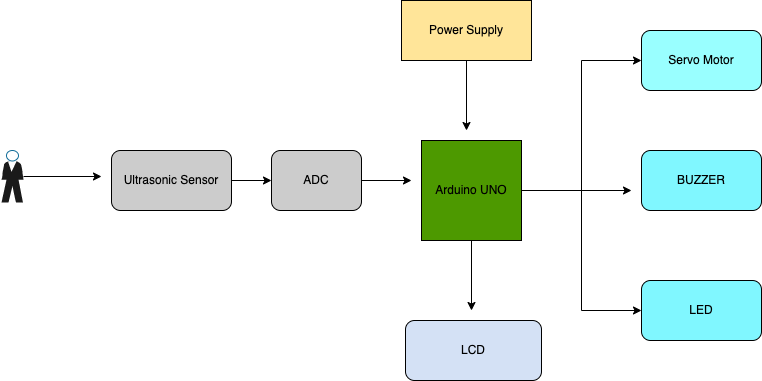

The diagram above was exported from draw.io. Its source (the exported page's mxGraphModel, read from the mxfile embedded in the PNG):
<mxGraphModel dx="2013" dy="589" grid="1" gridSize="10" guides="1" tooltips="1" connect="1" arrows="1" fold="1" page="1" pageScale="1" pageWidth="827" pageHeight="1169" math="0" shadow="0">
  <root>
    <mxCell id="0" />
    <mxCell id="1" parent="0" />
    <mxCell id="1JJzxIbeN7LXcNcEcFXf-14" style="edgeStyle=orthogonalEdgeStyle;rounded=0;orthogonalLoop=1;jettySize=auto;html=1;fillColor=#999999;" parent="1" source="1JJzxIbeN7LXcNcEcFXf-1" edge="1">
      <mxGeometry relative="1" as="geometry">
        <mxPoint x="420" y="430" as="targetPoint" />
      </mxGeometry>
    </mxCell>
    <mxCell id="1JJzxIbeN7LXcNcEcFXf-18" style="edgeStyle=orthogonalEdgeStyle;rounded=0;orthogonalLoop=1;jettySize=auto;html=1;fillColor=#B3B3B3;" parent="1" source="1JJzxIbeN7LXcNcEcFXf-1" edge="1">
      <mxGeometry relative="1" as="geometry">
        <mxPoint x="580" y="310" as="targetPoint" />
      </mxGeometry>
    </mxCell>
    <mxCell id="1JJzxIbeN7LXcNcEcFXf-19" style="edgeStyle=orthogonalEdgeStyle;rounded=0;orthogonalLoop=1;jettySize=auto;html=1;entryX=0;entryY=0.5;entryDx=0;entryDy=0;fillColor=#B3B3B3;" parent="1" source="1JJzxIbeN7LXcNcEcFXf-1" target="1JJzxIbeN7LXcNcEcFXf-15" edge="1">
      <mxGeometry relative="1" as="geometry" />
    </mxCell>
    <mxCell id="1JJzxIbeN7LXcNcEcFXf-20" style="edgeStyle=orthogonalEdgeStyle;rounded=0;orthogonalLoop=1;jettySize=auto;html=1;entryX=0;entryY=0.5;entryDx=0;entryDy=0;fillColor=#999999;" parent="1" source="1JJzxIbeN7LXcNcEcFXf-1" target="1JJzxIbeN7LXcNcEcFXf-16" edge="1">
      <mxGeometry relative="1" as="geometry" />
    </mxCell>
    <mxCell id="1JJzxIbeN7LXcNcEcFXf-1" value="Arduino UNO" style="whiteSpace=wrap;html=1;aspect=fixed;shadow=0;fillColor=#4D9900;" parent="1" vertex="1">
      <mxGeometry x="370" y="260" width="100" height="100" as="geometry" />
    </mxCell>
    <mxCell id="1JJzxIbeN7LXcNcEcFXf-13" style="edgeStyle=orthogonalEdgeStyle;rounded=0;orthogonalLoop=1;jettySize=auto;html=1;fillColor=#B3B3B3;" parent="1" source="1JJzxIbeN7LXcNcEcFXf-2" edge="1">
      <mxGeometry relative="1" as="geometry">
        <mxPoint x="415" y="250" as="targetPoint" />
      </mxGeometry>
    </mxCell>
    <mxCell id="1JJzxIbeN7LXcNcEcFXf-2" value="Power Supply" style="rounded=0;whiteSpace=wrap;html=1;shadow=0;fillColor=#FFE599;" parent="1" vertex="1">
      <mxGeometry x="350" y="120" width="130" height="60" as="geometry" />
    </mxCell>
    <mxCell id="1JJzxIbeN7LXcNcEcFXf-9" style="edgeStyle=orthogonalEdgeStyle;rounded=0;orthogonalLoop=1;jettySize=auto;html=1;fillColor=#B3B3B3;" parent="1" source="1JJzxIbeN7LXcNcEcFXf-4" edge="1">
      <mxGeometry relative="1" as="geometry">
        <mxPoint x="360" y="300" as="targetPoint" />
      </mxGeometry>
    </mxCell>
    <mxCell id="1JJzxIbeN7LXcNcEcFXf-4" value="ADC" style="rounded=1;whiteSpace=wrap;html=1;shadow=0;fillColor=#CCCCCC;" parent="1" vertex="1">
      <mxGeometry x="220" y="270" width="90" height="60" as="geometry" />
    </mxCell>
    <mxCell id="1JJzxIbeN7LXcNcEcFXf-6" style="edgeStyle=orthogonalEdgeStyle;rounded=0;orthogonalLoop=1;jettySize=auto;html=1;entryX=0;entryY=0.5;entryDx=0;entryDy=0;fillColor=#E1D5E7;" parent="1" source="1JJzxIbeN7LXcNcEcFXf-5" target="1JJzxIbeN7LXcNcEcFXf-4" edge="1">
      <mxGeometry relative="1" as="geometry" />
    </mxCell>
    <mxCell id="1JJzxIbeN7LXcNcEcFXf-5" value="Ultrasonic Sensor" style="rounded=1;whiteSpace=wrap;html=1;shadow=0;fillColor=#CCCCCC;" parent="1" vertex="1">
      <mxGeometry x="60" y="270" width="120" height="60" as="geometry" />
    </mxCell>
    <mxCell id="1JJzxIbeN7LXcNcEcFXf-8" style="edgeStyle=orthogonalEdgeStyle;rounded=0;orthogonalLoop=1;jettySize=auto;html=1;fillColor=#E1D5E7;" parent="1" source="1JJzxIbeN7LXcNcEcFXf-7" edge="1">
      <mxGeometry relative="1" as="geometry">
        <mxPoint x="50" y="296" as="targetPoint" />
      </mxGeometry>
    </mxCell>
    <mxCell id="1JJzxIbeN7LXcNcEcFXf-7" value="" style="shape=mxgraph.cisco.people.standing_man;html=1;pointerEvents=1;dashed=0;fillColor=#1A1A1A;strokeColor=#ffffff;strokeWidth=2;verticalLabelPosition=bottom;verticalAlign=top;align=center;outlineConnect=0;shadow=0;" parent="1" vertex="1">
      <mxGeometry x="-50" y="270" width="22" height="52" as="geometry" />
    </mxCell>
    <mxCell id="1JJzxIbeN7LXcNcEcFXf-10" value="LCD" style="rounded=1;whiteSpace=wrap;html=1;shadow=0;fillColor=#D4E1F5;" parent="1" vertex="1">
      <mxGeometry x="354" y="440" width="136" height="60" as="geometry" />
    </mxCell>
    <mxCell id="1JJzxIbeN7LXcNcEcFXf-15" value="Servo Motor" style="rounded=1;whiteSpace=wrap;html=1;shadow=0;fillColor=#99FFFF;" parent="1" vertex="1">
      <mxGeometry x="590" y="150" width="120" height="60" as="geometry" />
    </mxCell>
    <mxCell id="1JJzxIbeN7LXcNcEcFXf-16" value="LED" style="rounded=1;whiteSpace=wrap;html=1;shadow=0;fillColor=#80F7FF;" parent="1" vertex="1">
      <mxGeometry x="590" y="400" width="120" height="60" as="geometry" />
    </mxCell>
    <mxCell id="1JJzxIbeN7LXcNcEcFXf-17" value="BUZZER" style="rounded=1;whiteSpace=wrap;html=1;shadow=0;fillColor=#80F7FF;" parent="1" vertex="1">
      <mxGeometry x="590" y="270" width="120" height="60" as="geometry" />
    </mxCell>
  </root>
</mxGraphModel>